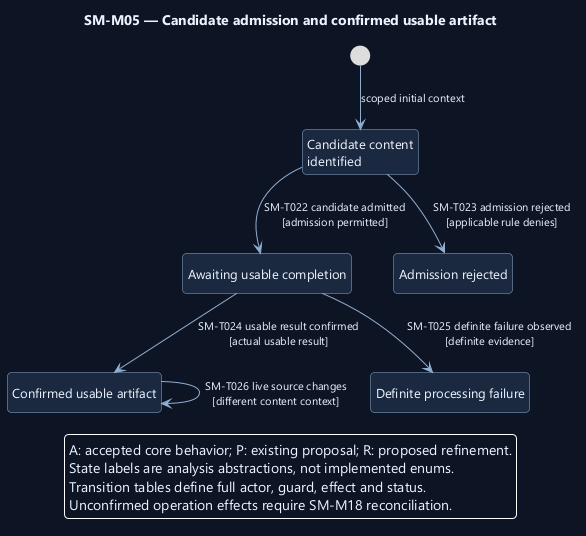

The diagram above was rendered by PlantUML. Its source (embedded in the PNG):
@startuml
' OWNER-MVP-2026-11-04 review: MVP core / cross-cutting. Core presentation/application/files or shared authority/recovery invariant remains applicable.
skinparam backgroundColor #0D1525
skinparam defaultFontColor #EDF4FF
skinparam defaultFontName Segoe UI
skinparam defaultFontSize 13
skinparam shadowing false
skinparam roundcorner 8
skinparam ArrowColor #91AED1
skinparam ArrowFontSize 11
skinparam stateBackgroundColor #1A2940
skinparam stateBorderColor #91AED1
skinparam stateStartColor #60C7E5
skinparam stateEndColor #60C7E5
skinparam noteBackgroundColor #4A302B
skinparam noteBorderColor #F1AD8A
skinparam nodesep 38
skinparam ranksep 48
hide empty description
top to bottom direction

title SM-M05 — Candidate admission and confirmed usable artifact
state "Candidate content\nidentified" as Candidate
state "Awaiting usable completion" as Pending
state "Confirmed usable artifact" as Available
state "Admission rejected" as Rejected
state "Definite processing failure" as Failed
[*] --> Candidate : scoped initial context
Candidate --> Pending : SM-T022 candidate admitted\n[admission permitted]
Candidate --> Rejected : SM-T023 admission rejected\n[applicable rule denies]
Pending --> Available : SM-T024 usable result confirmed\n[actual usable result]
Pending --> Failed : SM-T025 definite failure observed\n[definite evidence]
Available --> Available : SM-T026 live source changes\n[different content context]
legend bottom
A: accepted core behavior; P: existing proposal; R: proposed refinement.
State labels are analysis abstractions, not implemented enums.
Transition tables define full actor, guard, effect and status.
Unconfirmed operation effects require SM-M18 reconciliation.
endlegend
@enduml